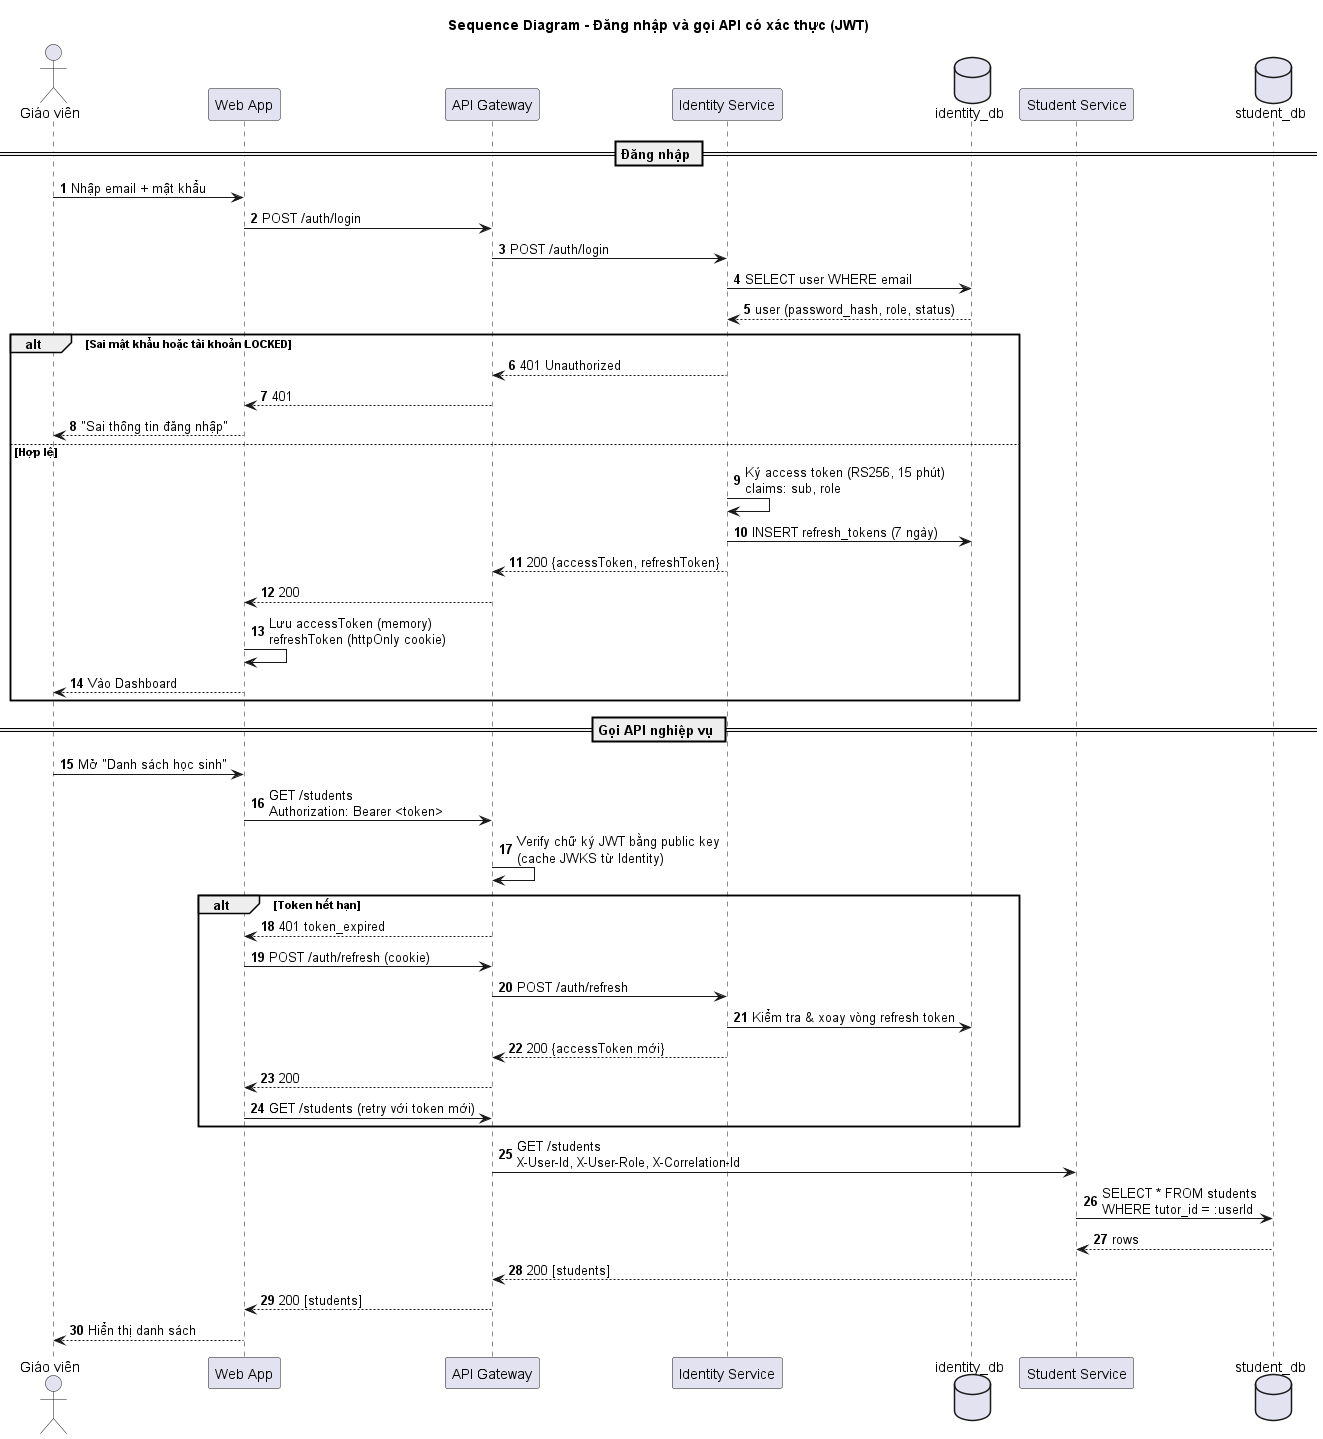

The diagram above was rendered by PlantUML. Its source (embedded in the PNG):
@startuml 06-sequence-login
' Sequence diagram - Đăng nhập và gọi API có xác thực
title Sequence Diagram - Đăng nhập và gọi API có xác thực (JWT)
autonumber
skinparam responseMessageBelowArrow true

actor "Giáo viên" as U
participant "Web App" as Web
participant "API Gateway" as GW
participant "Identity Service" as Id
database "identity_db" as IdDB
participant "Student Service" as St
database "student_db" as StDB

== Đăng nhập ==
U -> Web : Nhập email + mật khẩu
Web -> GW : POST /auth/login
GW -> Id : POST /auth/login
Id -> IdDB : SELECT user WHERE email
IdDB --> Id : user (password_hash, role, status)
alt Sai mật khẩu hoặc tài khoản LOCKED
  Id --> GW : 401 Unauthorized
  GW --> Web : 401
  Web --> U : "Sai thông tin đăng nhập"
else Hợp lệ
  Id -> Id : Ký access token (RS256, 15 phút)\nclaims: sub, role
  Id -> IdDB : INSERT refresh_tokens (7 ngày)
  Id --> GW : 200 {accessToken, refreshToken}
  GW --> Web : 200
  Web -> Web : Lưu accessToken (memory)\nrefreshToken (httpOnly cookie)
  Web --> U : Vào Dashboard
end

== Gọi API nghiệp vụ ==
U -> Web : Mở "Danh sách học sinh"
Web -> GW : GET /students\nAuthorization: Bearer <token>
GW -> GW : Verify chữ ký JWT bằng public key\n(cache JWKS từ Identity)
alt Token hết hạn
  GW --> Web : 401 token_expired
  Web -> GW : POST /auth/refresh (cookie)
  GW -> Id : POST /auth/refresh
  Id -> IdDB : Kiểm tra & xoay vòng refresh token
  Id --> GW : 200 {accessToken mới}
  GW --> Web : 200
  Web -> GW : GET /students (retry với token mới)
end
GW -> St : GET /students\nX-User-Id, X-User-Role, X-Correlation-Id
St -> StDB : SELECT * FROM students\nWHERE tutor_id = :userId
StDB --> St : rows
St --> GW : 200 [students]
GW --> Web : 200 [students]
Web --> U : Hiển thị danh sách

@enduml